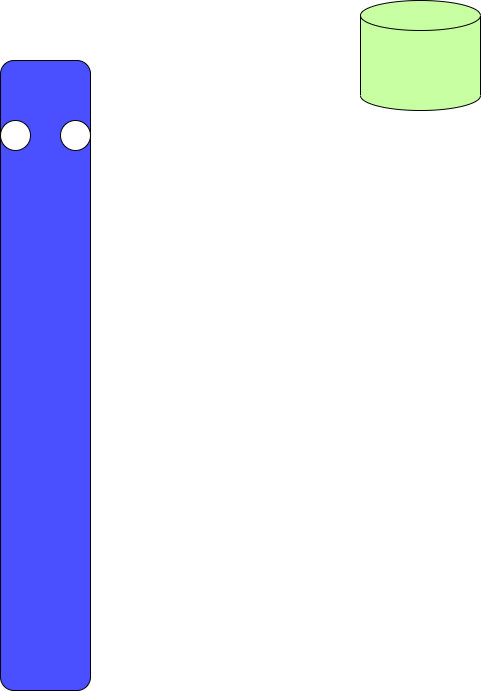

The diagram above was exported from draw.io. Its source (the exported page's mxGraphModel, read from the mxfile embedded in the PNG):
<mxGraphModel dx="1434" dy="796" grid="1" gridSize="10" guides="1" tooltips="1" connect="1" arrows="1" fold="1" page="1" pageScale="1" pageWidth="850" pageHeight="1100" math="0" shadow="0">
  <root>
    <mxCell id="0" />
    <mxCell id="1" parent="0" />
    <mxCell id="1CjqosB67luXJY5zCDi--1" value="" style="rounded=1;whiteSpace=wrap;html=1;fillColor=#4A50FF;" vertex="1" parent="1">
      <mxGeometry x="90" y="130" width="90" height="630" as="geometry" />
    </mxCell>
    <mxCell id="1CjqosB67luXJY5zCDi--2" value="" style="ellipse;whiteSpace=wrap;html=1;aspect=fixed;fillColor=#FFFFFF;" vertex="1" parent="1">
      <mxGeometry x="90" y="190" width="30" height="30" as="geometry" />
    </mxCell>
    <mxCell id="1CjqosB67luXJY5zCDi--3" value="" style="ellipse;whiteSpace=wrap;html=1;aspect=fixed;fillColor=#FFFFFF;" vertex="1" parent="1">
      <mxGeometry x="150" y="190" width="30" height="30" as="geometry" />
    </mxCell>
    <mxCell id="1CjqosB67luXJY5zCDi--4" value="" style="shape=cylinder3;whiteSpace=wrap;html=1;boundedLbl=1;backgroundOutline=1;size=15;fillColor=#C8FFA3;" vertex="1" parent="1">
      <mxGeometry x="450" y="70" width="120" height="110" as="geometry" />
    </mxCell>
  </root>
</mxGraphModel>